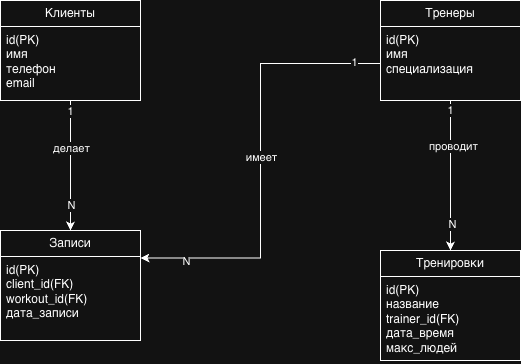

The diagram above was exported from draw.io. Its source (the exported page's mxGraphModel, read from the mxfile embedded in the PNG):
<mxGraphModel dx="946" dy="652" grid="1" gridSize="10" guides="1" tooltips="1" connect="1" arrows="1" fold="1" page="1" pageScale="1" pageWidth="1169" pageHeight="827" math="0" shadow="0">
  <root>
    <mxCell id="0" />
    <mxCell id="1" parent="0" />
    <mxCell id="AjkRvdzRa3nO8p3rFndf-21" edge="1" parent="1" source="AjkRvdzRa3nO8p3rFndf-7" style="edgeStyle=orthogonalEdgeStyle;rounded=0;orthogonalLoop=1;jettySize=auto;html=1;" target="AjkRvdzRa3nO8p3rFndf-15">
      <mxGeometry relative="1" as="geometry" />
    </mxCell>
    <mxCell id="AjkRvdzRa3nO8p3rFndf-22" connectable="0" parent="AjkRvdzRa3nO8p3rFndf-21" style="edgeLabel;html=1;align=center;verticalAlign=middle;resizable=0;points=[];" value="1" vertex="1">
      <mxGeometry relative="1" x="-0.8462" y="-1" as="geometry">
        <mxPoint as="offset" />
      </mxGeometry>
    </mxCell>
    <mxCell id="AjkRvdzRa3nO8p3rFndf-23" connectable="0" parent="AjkRvdzRa3nO8p3rFndf-21" style="edgeLabel;html=1;align=center;verticalAlign=middle;resizable=0;points=[];" value="N" vertex="1">
      <mxGeometry relative="1" x="0.5538" y="4" as="geometry">
        <mxPoint x="-4" y="3" as="offset" />
      </mxGeometry>
    </mxCell>
    <mxCell id="AjkRvdzRa3nO8p3rFndf-24" connectable="0" parent="AjkRvdzRa3nO8p3rFndf-21" style="edgeLabel;html=1;align=center;verticalAlign=middle;resizable=0;points=[];" value="делает" vertex="1">
      <mxGeometry relative="1" x="-0.2769" as="geometry">
        <mxPoint as="offset" />
      </mxGeometry>
    </mxCell>
    <mxCell id="AjkRvdzRa3nO8p3rFndf-7" parent="1" style="swimlane;fontStyle=0;childLayout=stackLayout;horizontal=1;startSize=26;fillColor=none;horizontalStack=0;resizeParent=1;resizeParentMax=0;resizeLast=0;collapsible=1;marginBottom=0;whiteSpace=wrap;html=1;" value="Клиенты" vertex="1">
      <mxGeometry height="100" width="140" x="280" y="210" as="geometry" />
    </mxCell>
    <mxCell id="AjkRvdzRa3nO8p3rFndf-8" parent="AjkRvdzRa3nO8p3rFndf-7" style="text;strokeColor=none;fillColor=none;align=left;verticalAlign=top;spacingLeft=4;spacingRight=4;overflow=hidden;rotatable=0;points=[[0,0.5],[1,0.5]];portConstraint=eastwest;whiteSpace=wrap;html=1;" value="id(PK)&lt;div&gt;имя&lt;/div&gt;&lt;div&gt;телефон&lt;/div&gt;&lt;div&gt;email&lt;/div&gt;" vertex="1">
      <mxGeometry height="74" width="140" y="26" as="geometry" />
    </mxCell>
    <mxCell id="AjkRvdzRa3nO8p3rFndf-17" edge="1" parent="1" source="AjkRvdzRa3nO8p3rFndf-11" style="edgeStyle=orthogonalEdgeStyle;rounded=0;orthogonalLoop=1;jettySize=auto;html=1;" target="AjkRvdzRa3nO8p3rFndf-13">
      <mxGeometry relative="1" as="geometry" />
    </mxCell>
    <mxCell id="AjkRvdzRa3nO8p3rFndf-18" connectable="0" parent="AjkRvdzRa3nO8p3rFndf-17" style="edgeLabel;html=1;align=center;verticalAlign=middle;resizable=0;points=[];" value="1" vertex="1">
      <mxGeometry relative="1" x="-0.88" y="-1" as="geometry">
        <mxPoint as="offset" />
      </mxGeometry>
    </mxCell>
    <mxCell id="AjkRvdzRa3nO8p3rFndf-19" connectable="0" parent="AjkRvdzRa3nO8p3rFndf-17" style="edgeLabel;html=1;align=center;verticalAlign=middle;resizable=0;points=[];" value="N" vertex="1">
      <mxGeometry relative="1" x="0.64" y="1" as="geometry">
        <mxPoint as="offset" />
      </mxGeometry>
    </mxCell>
    <mxCell id="AjkRvdzRa3nO8p3rFndf-20" connectable="0" parent="AjkRvdzRa3nO8p3rFndf-17" style="edgeLabel;html=1;align=center;verticalAlign=middle;resizable=0;points=[];" value="проводит" vertex="1">
      <mxGeometry relative="1" x="-0.4" y="2" as="geometry">
        <mxPoint as="offset" />
      </mxGeometry>
    </mxCell>
    <mxCell id="AjkRvdzRa3nO8p3rFndf-11" parent="1" style="swimlane;fontStyle=0;childLayout=stackLayout;horizontal=1;startSize=26;fillColor=none;horizontalStack=0;resizeParent=1;resizeParentMax=0;resizeLast=0;collapsible=1;marginBottom=0;whiteSpace=wrap;html=1;" value="Тренеры" vertex="1">
      <mxGeometry height="100" width="140" x="660" y="210" as="geometry" />
    </mxCell>
    <mxCell id="AjkRvdzRa3nO8p3rFndf-12" parent="AjkRvdzRa3nO8p3rFndf-11" style="text;strokeColor=none;fillColor=none;align=left;verticalAlign=top;spacingLeft=4;spacingRight=4;overflow=hidden;rotatable=0;points=[[0,0.5],[1,0.5]];portConstraint=eastwest;whiteSpace=wrap;html=1;" value="id(PK)&lt;div&gt;имя&lt;/div&gt;&lt;div&gt;специализация&lt;/div&gt;" vertex="1">
      <mxGeometry height="74" width="140" y="26" as="geometry" />
    </mxCell>
    <mxCell id="AjkRvdzRa3nO8p3rFndf-13" parent="1" style="swimlane;fontStyle=0;childLayout=stackLayout;horizontal=1;startSize=26;fillColor=none;horizontalStack=0;resizeParent=1;resizeParentMax=0;resizeLast=0;collapsible=1;marginBottom=0;whiteSpace=wrap;html=1;" value="Тренировки" vertex="1">
      <mxGeometry height="110" width="140" x="660" y="460" as="geometry" />
    </mxCell>
    <mxCell id="AjkRvdzRa3nO8p3rFndf-14" parent="AjkRvdzRa3nO8p3rFndf-13" style="text;strokeColor=none;fillColor=none;align=left;verticalAlign=top;spacingLeft=4;spacingRight=4;overflow=hidden;rotatable=0;points=[[0,0.5],[1,0.5]];portConstraint=eastwest;whiteSpace=wrap;html=1;" value="id(PK)&lt;div&gt;название&lt;/div&gt;&lt;div&gt;trainer_id(FK)&lt;/div&gt;&lt;div&gt;дата_время&lt;/div&gt;&lt;div&gt;макс_людей&lt;/div&gt;" vertex="1">
      <mxGeometry height="84" width="140" y="26" as="geometry" />
    </mxCell>
    <mxCell id="AjkRvdzRa3nO8p3rFndf-15" parent="1" style="swimlane;fontStyle=0;childLayout=stackLayout;horizontal=1;startSize=26;fillColor=none;horizontalStack=0;resizeParent=1;resizeParentMax=0;resizeLast=0;collapsible=1;marginBottom=0;whiteSpace=wrap;html=1;" value="Записи" vertex="1">
      <mxGeometry height="110" width="140" x="280" y="440" as="geometry" />
    </mxCell>
    <mxCell id="AjkRvdzRa3nO8p3rFndf-16" parent="AjkRvdzRa3nO8p3rFndf-15" style="text;strokeColor=none;fillColor=none;align=left;verticalAlign=top;spacingLeft=4;spacingRight=4;overflow=hidden;rotatable=0;points=[[0,0.5],[1,0.5]];portConstraint=eastwest;whiteSpace=wrap;html=1;" value="id(PK)&lt;div&gt;client_id(FK)&lt;/div&gt;&lt;div&gt;workout_id(FK)&lt;/div&gt;&lt;div&gt;дата_записи&lt;/div&gt;&lt;div&gt;&lt;br&gt;&lt;/div&gt;" vertex="1">
      <mxGeometry height="84" width="140" y="26" as="geometry" />
    </mxCell>
    <mxCell id="AjkRvdzRa3nO8p3rFndf-25" edge="1" parent="1" source="AjkRvdzRa3nO8p3rFndf-12" style="edgeStyle=orthogonalEdgeStyle;rounded=0;orthogonalLoop=1;jettySize=auto;html=1;exitX=0;exitY=0.5;exitDx=0;exitDy=0;entryX=1;entryY=0.25;entryDx=0;entryDy=0;" target="AjkRvdzRa3nO8p3rFndf-15">
      <mxGeometry relative="1" as="geometry" />
    </mxCell>
    <mxCell id="AjkRvdzRa3nO8p3rFndf-26" connectable="0" parent="AjkRvdzRa3nO8p3rFndf-25" style="edgeLabel;html=1;align=center;verticalAlign=middle;resizable=0;points=[];" value="имеет" vertex="1">
      <mxGeometry relative="1" x="-0.0196" as="geometry">
        <mxPoint as="offset" />
      </mxGeometry>
    </mxCell>
    <mxCell id="AjkRvdzRa3nO8p3rFndf-27" connectable="0" parent="AjkRvdzRa3nO8p3rFndf-25" style="edgeLabel;html=1;align=center;verticalAlign=middle;resizable=0;points=[];" value="1" vertex="1">
      <mxGeometry relative="1" x="-0.8757" y="-2" as="geometry">
        <mxPoint as="offset" />
      </mxGeometry>
    </mxCell>
    <mxCell id="AjkRvdzRa3nO8p3rFndf-28" connectable="0" parent="AjkRvdzRa3nO8p3rFndf-25" style="edgeLabel;html=1;align=center;verticalAlign=middle;resizable=0;points=[];" value="N" vertex="1">
      <mxGeometry relative="1" x="0.7929" y="3" as="geometry">
        <mxPoint x="1" as="offset" />
      </mxGeometry>
    </mxCell>
  </root>
</mxGraphModel>